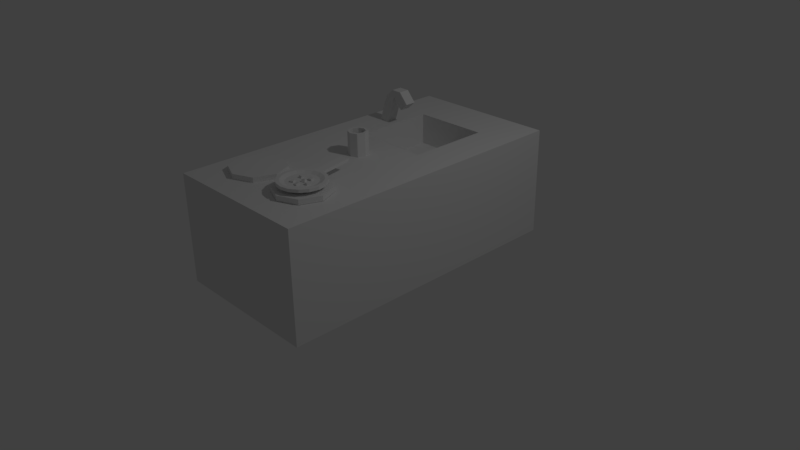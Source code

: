# Source: Herd.blend  (saved by Blender 2.77.0; exported with 4.5.12 LTS)
import bpy
from mathutils import Matrix  # noqa: F401  (used for matrix-valued properties, if any)

bpy.ops.wm.read_factory_settings(use_empty=True)
scene = bpy.context.scene
scene.name = 'Scene'

# ---- collections
col_collection_1 = bpy.data.collections.new('Collection 1'); scene.collection.children.link(col_collection_1)

# ---- materials (node trees are filled in below, after node groups)
mat_weiss = bpy.data.materials.new('Weiss')
mat_weiss.alpha_threshold = 0.0
mat_weiss.use_transparent_shadow = False
mat_weiss.roughness = 0.5
mat_weiss.line_color = (0.0, 0.0, 0.0, 1.0)
mat_braun = bpy.data.materials.new('Braun')
mat_braun.alpha_threshold = 0.0
mat_braun.use_transparent_shadow = False
mat_braun.roughness = 0.5
mat_metall = bpy.data.materials.new('Metall')
mat_metall.alpha_threshold = 0.0
mat_metall.use_transparent_shadow = False
mat_metall.roughness = 0.5
mat_schwarz = bpy.data.materials.new('Schwarz')
mat_schwarz.alpha_threshold = 0.0
mat_schwarz.use_transparent_shadow = False
mat_schwarz.roughness = 0.5
mat_gr_n = bpy.data.materials.new('Grün')
mat_gr_n.alpha_threshold = 0.0
mat_gr_n.use_transparent_shadow = False
mat_gr_n.roughness = 0.5

# ---- material node trees

# ---- world
world_world = bpy.data.worlds.new('World'); scene.world = world_world
world_world.color = (0.05088, 0.05088, 0.05088)
world_world.use_sun_shadow = False
world_world.sun_shadow_jitter_overblur = 0.0
world_world.cycles.sampling_method = 'MANUAL'

# ---- cameras
cam_camera = bpy.data.cameras.new('Camera')
cam_camera.clip_end = 100.0
cam_camera.lens = 35.0
cam_camera.sensor_width = 32.0
cam_camera.sensor_height = 18.0
cam_camera.ortho_scale = 7.314
cam_camera.dof.focus_distance = 0.0
cam_camera.dof.aperture_fstop = 128.0

# ---- lights
light_lamp = bpy.data.lights.new('Lamp', 'POINT')
light_lamp.transmission_factor = 0.0
light_lamp.cutoff_distance = 30.0
light_lamp.energy = 100.0
light_lamp.shadow_buffer_clip_start = 1.001
light_lamp.shadow_soft_size = 0.1
light_lamp.shadow_maximum_resolution = 0.006
light_lamp.use_absolute_resolution = True

# ---- meshes
me_cube_007 = bpy.data.meshes.new('Cube.007')
me_cube_007.from_pydata([(-0.1, -0.1, -0.1), (-0.1, -0.1, 0.1), (-0.1, 0.1, -0.1), (-0.1, 0.1, 0.1), (0.1, -0.1, -0.1), (0.1, -0.1, 0.1), (0.1, 0.1, -0.1), (0.1, 0.1, 0.1)], [], [(1, 3, 2, 0), (3, 7, 6, 2), (7, 5, 4, 6), (5, 1, 0, 4), (0, 2, 6, 4), (5, 7, 3, 1)])
me_cube_007.materials.append(mat_weiss)
me_cube_007.use_remesh_preserve_volume = False
me_cube_007.use_remesh_preserve_attributes = False
me_cube_007.use_mirror_vertex_groups = False
me_cube_007.update()
me_cube_006 = bpy.data.meshes.new('Cube.006')
me_cube_006.from_pydata([(1.264, 5.592, -3.423), (0.8367, 5.688, -3.368), (0.4888, 5.477, -3.196), (0.4244, 5.083, -3.007), (0.6811, 4.736, -2.913), (1.109, 4.64, -2.969), (1.456, 4.851, -3.141), (1.521, 5.245, -3.329), (1.542, 6.126, -2.21), (1.114, 6.222, -2.155), (0.7665, 6.012, -1.982), (0.702, 5.617, -1.794), (0.9587, 5.27, -1.7), (1.386, 5.174, -1.755), (1.734, 5.385, -1.928), (1.799, 5.779, -2.116), (1.542, 6.126, -2.21), (1.114, 6.222, -2.155), (0.7665, 6.012, -1.982), (0.702, 5.617, -1.794), (0.9587, 5.27, -1.7), (1.386, 5.174, -1.755), (1.734, 5.385, -1.928), (1.799, 5.779, -2.116), (1.471, 6.022, -2.148), (1.147, 6.094, -2.106), (0.8845, 5.935, -1.976), (0.8357, 5.637, -1.833), (1.03, 5.375, -1.762), (1.353, 5.302, -1.804), (1.616, 5.461, -1.934), (1.665, 5.759, -2.077), (1.321, 5.735, -2.8), (0.9983, 5.807, -2.758), (0.7353, 5.648, -2.628), (0.6865, 5.35, -2.485), (0.8806, 5.088, -2.414), (1.204, 5.015, -2.456), (1.467, 5.174, -2.586), (1.516, 5.472, -2.729), (1.101, 5.411, -2.607)], [], [(6, 14, 13, 5), (4, 12, 11, 3), (2, 10, 9, 1), (7, 15, 14, 6), (5, 13, 12, 4), (3, 11, 10, 2), (1, 9, 8, 0), (0, 8, 15, 7), (15, 23, 22, 14), (13, 21, 20, 12), (11, 19, 18, 10), (9, 17, 16, 8), (8, 16, 23, 15), (14, 22, 21, 13), (12, 20, 19, 11), (10, 18, 17, 9), (20, 28, 27, 19), (18, 26, 25, 17), (23, 31, 30, 22), (21, 29, 28, 20), (19, 27, 26, 18), (17, 25, 24, 16), (16, 24, 31, 23), (22, 30, 29, 21), (24, 32, 39, 31), (30, 38, 37, 29), (28, 36, 35, 27), (26, 34, 33, 25), (31, 39, 38, 30), (29, 37, 36, 28), (27, 35, 34, 26), (25, 33, 32, 24), (37, 40, 36), (35, 40, 34), (33, 40, 32), (32, 40, 39), (38, 40, 37), (36, 40, 35), (34, 40, 33), (39, 40, 38)])
me_cube_006.polygons.foreach_set('material_index', [0, 0, 0, 0, 0, 0, 0, 0, 0, 0, 0, 0, 0, 0, 0, 0, 0, 0, 0, 0, 0, 0, 0, 0, 0, 0, 0, 0, 0, 0, 0, 0, 1, 1, 1, 1, 1, 1, 1, 1])
me_cube_006.materials.append(mat_weiss)
me_cube_006.materials.append(mat_braun)
me_cube_006.use_remesh_preserve_volume = False
me_cube_006.use_remesh_preserve_attributes = False
me_cube_006.use_mirror_vertex_groups = False
me_cube_006.update()
me_cube_005 = bpy.data.meshes.new('Cube.005')
me_cube_005.from_pydata([(-0.1, -0.1, -0.1), (-0.1, -0.1, 0.1), (-0.1, 0.1, -0.1), (-0.1, 0.1, 0.1), (0.1, -0.1, -0.1), (0.1, -0.1, 0.1), (0.1, 0.1, -0.1), (0.1, 0.1, 0.1)], [], [(1, 3, 2, 0), (3, 7, 6, 2), (7, 5, 4, 6), (5, 1, 0, 4), (0, 2, 6, 4), (5, 7, 3, 1)])
me_cube_005.materials.append(mat_weiss)
me_cube_005.use_remesh_preserve_volume = False
me_cube_005.use_remesh_preserve_attributes = False
me_cube_005.use_mirror_vertex_groups = False
me_cube_005.update()
me_cube_004 = bpy.data.meshes.new('Cube.004')
me_cube_004.from_pydata([(-0.1, -0.1, -0.1), (-0.1, -0.1, 0.1), (-0.1, 0.1, -0.1), (-0.1, 0.1, 0.1), (0.1, -0.1, -0.1), (0.1, -0.1, 0.1), (0.1, 0.1, -0.1), (0.1, 0.1, 0.1)], [], [(1, 3, 2, 0), (3, 7, 6, 2), (7, 5, 4, 6), (5, 1, 0, 4), (0, 2, 6, 4), (5, 7, 3, 1)])
me_cube_004.materials.append(mat_weiss)
me_cube_004.use_remesh_preserve_volume = False
me_cube_004.use_remesh_preserve_attributes = False
me_cube_004.use_mirror_vertex_groups = False
me_cube_004.update()
me_cube_003 = bpy.data.meshes.new('Cube.003')
me_cube_003.from_pydata([(-0.1, -0.1, -0.1), (-0.1, -0.1, 0.1), (-0.1, 0.1, -0.1), (-0.1, 0.1, 0.1), (0.1, -0.1, -0.1), (0.1, -0.1, 0.1), (0.1, 0.1, -0.1), (0.1, 0.1, 0.1)], [], [(1, 3, 2, 0), (3, 7, 6, 2), (7, 5, 4, 6), (5, 1, 0, 4), (0, 2, 6, 4), (5, 7, 3, 1)])
me_cube_003.materials.append(mat_weiss)
me_cube_003.use_remesh_preserve_volume = False
me_cube_003.use_remesh_preserve_attributes = False
me_cube_003.use_mirror_vertex_groups = False
me_cube_003.update()
me_cube_002 = bpy.data.meshes.new('Cube.002')
me_cube_002.from_pydata([(-0.1, -0.1, -0.1), (-0.1, -0.1, 0.1), (-0.1, 0.1, -0.1), (-0.1, 0.1, 0.1), (0.1, -0.1, -0.1), (0.1, -0.1, 0.1), (0.1, 0.1, -0.1), (0.1, 0.1, 0.1)], [], [(1, 3, 2, 0), (3, 7, 6, 2), (7, 5, 4, 6), (5, 1, 0, 4), (0, 2, 6, 4), (5, 7, 3, 1)])
me_cube_002.materials.append(mat_weiss)
me_cube_002.use_remesh_preserve_volume = False
me_cube_002.use_remesh_preserve_attributes = False
me_cube_002.use_mirror_vertex_groups = False
me_cube_002.update()
me_cube_001 = bpy.data.meshes.new('Cube.001')
me_cube_001.from_pydata([(-0.1, -0.1, -0.1), (-0.1, -0.1, 0.1), (-0.1, 0.1, -0.1), (-0.1, 0.1, 0.1), (0.1, -0.1, -0.1), (0.1, -0.1, 0.1), (0.1, 0.1, -0.1), (0.1, 0.1, 0.1)], [], [(1, 3, 2, 0), (3, 7, 6, 2), (7, 5, 4, 6), (5, 1, 0, 4), (0, 2, 6, 4), (5, 7, 3, 1)])
me_cube_001.materials.append(mat_weiss)
me_cube_001.use_remesh_preserve_volume = False
me_cube_001.use_remesh_preserve_attributes = False
me_cube_001.use_mirror_vertex_groups = False
me_cube_001.update()
me_circle_002 = bpy.data.meshes.new('Circle.002')
me_circle_002.from_pydata([(0.0, 1.0, 0.0), (-0.3827, 0.9239, 0.0), (-0.7071, 0.7071, 0.0), (-0.9239, 0.3827, 0.0), (-1.0, -4.371e-08, 0.0), (-0.9239, -0.3827, 0.0), (-0.7071, -0.7071, 0.0), (-0.3827, -0.9239, 0.0), (-1.51e-07, -1.0, 0.0), (0.3827, -0.9239, 0.0), (0.7071, -0.7071, 0.0), (0.9239, -0.3827, 0.0), (1.0, 1.192e-08, 0.0), (0.9239, 0.3827, 0.0), (0.7071, 0.7071, 0.0), (0.3827, 0.9239, 0.0), (2.815e-08, 1.756, 0.2842), (-0.6718, 1.622, 0.2842), (-1.241, 1.241, 0.2842), (-1.622, 0.6718, 0.2842), (-1.756, -8.518e-08, 0.2842), (-1.622, -0.6718, 0.2842), (-1.241, -1.241, 0.2842), (-0.6718, -1.622, 0.2842), (-2.369e-07, -1.756, 0.2842), (0.6718, -1.622, 0.2842), (1.241, -1.241, 0.2842), (1.622, -0.6718, 0.2842), (1.756, 1.249e-08, 0.2842), (1.622, 0.6718, 0.2842), (1.241, 1.241, 0.2842), (0.6718, 1.622, 0.2842), (2.815e-08, 1.756, 0.5156), (-0.6718, 1.622, 0.5156), (-1.241, 1.241, 0.5156), (-1.622, 0.6718, 0.5156), (-1.756, -8.518e-08, 0.5156), (-1.622, -0.6718, 0.5156), (-1.241, -1.241, 0.5156), (-0.6718, -1.622, 0.5156), (-2.369e-07, -1.756, 0.5156), (0.6718, -1.622, 0.5156), (1.241, -1.241, 0.5156), (1.622, -0.6718, 0.5156), (1.756, 1.249e-08, 0.5156), (1.622, 0.6718, 0.5156), (1.241, 1.241, 0.5156), (0.6718, 1.622, 0.5156), (1.103e-08, 1.492, 0.5156), (-0.5708, 1.378, 0.5156), (-1.055, 1.055, 0.5156), (-1.378, 0.5708, 0.5156), (-1.492, -7.685e-08, 0.5156), (-1.378, -0.5708, 0.5156), (-1.055, -1.055, 0.5156), (-0.5708, -1.378, 0.5156), (-2.142e-07, -1.492, 0.5156), (0.5708, -1.378, 0.5156), (1.055, -1.055, 0.5156), (1.378, -0.5708, 0.5156), (1.492, 6.131e-09, 0.5156), (1.378, 0.5708, 0.5156), (1.055, 1.055, 0.5156), (0.5708, 1.378, 0.5156), (-6.767e-09, 1.168, 0.3767), (-0.4466, 1.08, 0.3767), (-0.8253, 0.8253, 0.3844), (-1.078, 0.4466, 0.3844), (-1.167, -5.851e-08, 0.3844), (-1.078, -0.4466, 0.3844), (-0.8253, -0.8253, 0.3844), (-0.4466, -1.078, 0.3844), (-1.83e-07, -1.167, 0.3844), (0.4466, -1.078, 0.3844), (0.8253, -0.8253, 0.3844), (1.078, -0.4466, 0.3844), (1.167, 0.00137, 0.3767), (1.078, 0.448, 0.3767), (0.8253, 0.8253, 0.3844), (0.4466, 1.078, 0.3844), (-4.47e-08, 0.00137, 0.3767), (-1.191, 4.23, 0.2842), (-0.5189, 4.364, 0.2842), (-1.191, 4.23, 0.5156), (-0.5189, 4.364, 0.5156)], [], [(11, 27, 26, 10), (4, 20, 19, 3), (12, 28, 27, 11), (5, 21, 20, 4), (13, 29, 28, 12), (6, 22, 21, 5), (14, 30, 29, 13), (7, 23, 22, 6), (15, 31, 30, 14), (8, 24, 23, 7), (1, 17, 16, 0), (0, 16, 31, 15), (9, 25, 24, 8), (2, 18, 17, 1), (10, 26, 25, 9), (3, 19, 18, 2), (26, 42, 41, 25), (19, 35, 34, 18), (27, 43, 42, 26), (20, 36, 35, 19), (28, 44, 43, 27), (21, 37, 36, 20), (29, 45, 44, 28), (22, 38, 37, 21), (30, 46, 45, 29), (23, 39, 38, 22), (31, 47, 46, 30), (24, 40, 39, 23), (32, 84, 83, 33), (16, 32, 47, 31), (25, 41, 40, 24), (18, 34, 33, 17), (47, 63, 62, 46), (40, 56, 55, 39), (33, 49, 48, 32), (32, 48, 63, 47), (41, 57, 56, 40), (34, 50, 49, 33), (42, 58, 57, 41), (35, 51, 50, 34), (43, 59, 58, 42), (36, 52, 51, 35), (44, 60, 59, 43), (37, 53, 52, 36), (45, 61, 60, 44), (38, 54, 53, 37), (46, 62, 61, 45), (39, 55, 54, 38), (53, 69, 68, 52), (61, 77, 76, 60), (54, 70, 69, 53), (62, 78, 77, 61), (55, 71, 70, 54), (63, 79, 78, 62), (56, 72, 71, 55), (49, 65, 64, 48), (48, 64, 79, 63), (57, 73, 72, 56), (50, 66, 65, 49), (58, 74, 73, 57), (51, 67, 66, 50), (59, 75, 74, 58), (52, 68, 67, 51), (60, 76, 75, 59), (74, 80, 73), (67, 80, 66), (75, 80, 74), (68, 80, 67), (76, 80, 75), (69, 80, 68), (77, 80, 76), (70, 80, 69), (78, 80, 77), (71, 80, 70), (79, 80, 78), (72, 80, 71), (65, 80, 64), (64, 80, 79), (73, 80, 72), (66, 80, 65), (81, 83, 84, 82), (33, 83, 81, 17), (17, 81, 82, 16), (16, 82, 84, 32)])
me_circle_002.polygons.foreach_set('material_index', [1, 1, 1, 1, 1, 1, 1, 1, 1, 1, 1, 1, 1, 1, 1, 1, 1, 1, 1, 1, 1, 1, 1, 1, 1, 1, 1, 1, 0, 1, 1, 1, 1, 1, 1, 1, 1, 1, 1, 1, 1, 1, 1, 1, 1, 1, 1, 1, 1, 1, 1, 1, 1, 1, 1, 1, 1, 1, 1, 1, 1, 1, 1, 1, 2, 2, 2, 2, 2, 2, 2, 2, 2, 2, 2, 2, 2, 2, 2, 2, 0, 0, 1, 0])
me_circle_002.materials.append(mat_metall)
me_circle_002.materials.append(mat_schwarz)
me_circle_002.materials.append(mat_gr_n)
me_circle_002.materials.append(None)
me_circle_002.use_remesh_preserve_volume = False
me_circle_002.use_remesh_preserve_attributes = False
me_circle_002.use_mirror_vertex_groups = False
me_circle_002.update()
me_circle_001 = bpy.data.meshes.new('Circle.001')
me_circle_001.from_pydata([(0.0, 1.0, 0.0), (-0.7071, 0.7071, 0.0), (-1.0, -4.371e-08, 0.0), (-0.7071, -0.7071, 0.0), (8.742e-08, -1.0, 0.0), (0.7071, -0.7071, 0.0), (1.0, 1.192e-08, 0.0), (0.7071, 0.7071, 0.0), (0.0, 1.0, 0.1842), (-0.7071, 0.7071, 0.1842), (-1.0, -4.371e-08, 0.1842), (-0.7071, -0.7071, 0.1842), (8.742e-08, -1.0, 0.1842), (0.7071, -0.7071, 0.1842), (1.0, 1.192e-08, 0.1842), (0.7071, 0.7071, 0.1842), (7.451e-09, 0.0, 0.1842)], [], [(7, 15, 14, 6), (5, 13, 12, 4), (3, 11, 10, 2), (1, 9, 8, 0), (0, 8, 15, 7), (6, 14, 13, 5), (4, 12, 11, 3), (2, 10, 9, 1), (8, 16, 15), (14, 16, 13), (12, 16, 11), (10, 16, 9), (15, 16, 14), (13, 16, 12), (11, 16, 10), (9, 16, 8)])
me_circle_001.materials.append(mat_schwarz)
me_circle_001.use_remesh_preserve_volume = False
me_circle_001.use_remesh_preserve_attributes = False
me_circle_001.use_mirror_vertex_groups = False
me_circle_001.update()
me_circle = bpy.data.meshes.new('Circle')
me_circle.from_pydata([(0.0, 1.0, 0.006993), (-0.7071, 0.7071, 0.006993), (-1.0, -4.371e-08, 0.006993), (-0.7071, -0.7071, 0.006993), (8.742e-08, -1.0, 0.006993), (0.7071, -0.7071, 0.006993), (1.0, 1.192e-08, 0.006993), (0.7071, 0.7071, 0.006993), (0.0, 1.0, 0.1912), (-0.7071, 0.7071, 0.1912), (-1.0, -4.371e-08, 0.1912), (-0.7071, -0.7071, 0.1912), (8.742e-08, -1.0, 0.1912), (0.7071, -0.7071, 0.1912), (1.0, 1.192e-08, 0.1912), (0.7071, 0.7071, 0.1912), (7.451e-09, 0.0, 0.1912)], [], [(7, 15, 14, 6), (5, 13, 12, 4), (3, 11, 10, 2), (1, 9, 8, 0), (0, 8, 15, 7), (6, 14, 13, 5), (4, 12, 11, 3), (2, 10, 9, 1), (8, 16, 15), (14, 16, 13), (12, 16, 11), (10, 16, 9), (15, 16, 14), (13, 16, 12), (11, 16, 10), (9, 16, 8)])
me_circle.materials.append(mat_schwarz)
me_circle.use_remesh_preserve_volume = False
me_circle.use_remesh_preserve_attributes = False
me_circle.use_mirror_vertex_groups = False
me_circle.update()
me_plane_001 = bpy.data.meshes.new('Plane.001')
me_plane_001.from_pydata([(-1.0, -1.0, 0.0), (1.0, -1.0, 0.0), (-1.0, 1.0, 0.0), (1.0, 1.0, 0.0), (0.7997, -1.0, 5.074), (2.8, -1.0, 5.074), (0.7997, 1.0, 5.074), (2.8, 1.0, 5.074), (2.347, -1.0, 6.434), (4.347, -1.0, 6.434), (2.347, 1.0, 6.434), (4.347, 1.0, 6.434), (4.534, -1.0, 3.101), (4.534, 1.0, 3.101), (6.082, -1.0, 4.462), (6.082, 1.0, 4.462)], [], [(0, 2, 3, 1), (5, 7, 13, 12), (1, 3, 7, 5), (2, 0, 4, 6), (3, 2, 6, 7), (0, 1, 5, 4), (8, 9, 11, 10), (6, 4, 8, 10), (7, 6, 10, 11), (4, 5, 9, 8), (12, 13, 15, 14), (9, 5, 12, 14), (7, 11, 15, 13), (11, 9, 14, 15)])
me_plane_001.materials.append(mat_metall)
me_plane_001.use_remesh_preserve_volume = False
me_plane_001.use_remesh_preserve_attributes = False
me_plane_001.use_mirror_vertex_groups = False
me_plane_001.update()
me_plane = bpy.data.meshes.new('Plane')
me_plane.from_pydata([(-1.0, -1.0, 0.0), (1.0, -1.0, 0.0), (-1.0, 1.0, 0.0), (1.0, 1.0, 0.0), (-1.0, -1.0, 1.425), (1.0, -1.0, 1.425), (-1.0, 1.0, 1.425), (1.0, 1.0, 1.425), (-1.0, 0.5, 0.0), (-1.0, 0.0, 0.0), (-1.0, -0.5, 0.0), (-0.5, -1.0, 0.0), (0.0, -1.0, 0.0), (0.5, -1.0, 0.0), (1.0, -0.5, 0.0), (1.0, 0.0, 0.0), (1.0, 0.5, 0.0), (0.5, 1.0, 0.0), (0.0, 1.0, 0.0), (-0.5, 1.0, 0.0), (-1.0, 0.5, 1.425), (-1.0, 0.0, 1.425), (-1.0, -0.5, 1.425), (-0.5, -1.0, 1.425), (0.0, -1.0, 1.425), (0.5, -1.0, 1.425), (1.0, -0.5, 1.425), (1.0, 0.0, 1.425), (1.0, 0.5, 1.425), (0.5, 1.0, 1.425), (0.0, 1.0, 1.425), (-0.5, 1.0, 1.425), (1.0, 1.0, 0.3562), (1.0, 1.0, 0.7124), (1.0, 1.0, 1.069), (1.0, -1.0, 1.069), (1.0, -1.0, 0.7124), (1.0, -1.0, 0.3562), (-1.0, -1.0, 0.3562), (-1.0, -1.0, 0.7124), (-1.0, -1.0, 1.069), (-1.0, 1.0, 1.069), (-1.0, 1.0, 0.7124), (-1.0, 1.0, 0.3562), (-0.5, -1.0, 0.3562), (-0.5, -1.0, 0.7124), (-0.5, -1.0, 1.069), (0.0, -1.0, 0.3562), (0.0, -1.0, 0.7124), (0.0, -1.0, 1.069), (0.5, -1.0, 0.3562), (0.5, -1.0, 0.7124), (0.5, -1.0, 1.069), (0.5, 1.0, 0.3562), (0.5, 1.0, 0.7124), (0.5, 1.0, 1.069), (0.0, 1.0, 0.3562), (0.0, 1.0, 0.7124), (0.0, 1.0, 1.069), (-0.5, 1.0, 0.3562), (-0.5, 1.0, 0.7124), (-0.5, 1.0, 1.069), (-1.0, 0.5, 0.3562), (-1.0, 0.5, 0.7124), (-1.0, 0.5, 1.069), (-1.0, 0.0, 0.3562), (-1.0, 0.0, 0.7124), (-1.0, 0.0, 1.069), (-1.0, -0.5, 0.3562), (-1.0, -0.5, 0.7124), (-1.0, -0.5, 1.069), (1.0, -0.5, 0.3562), (1.0, -0.5, 0.7124), (1.0, -0.5, 1.069), (1.0, 0.0, 0.3562), (1.0, 0.0, 0.7124), (1.0, 0.0, 1.069), (1.0, 0.5, 0.3562), (1.0, 0.5, 0.7124), (1.0, 0.5, 1.069), (-0.5, -0.5, 1.425), (-0.5, 0.1502, 1.425), (-0.5, 0.6938, 1.425), (0.0, -0.5, 1.425), (0.0, 0.1502, 1.425), (0.0, 0.6938, 1.425), (0.5, -0.5, 1.425), (0.5, 0.1502, 1.425), (0.5, 0.6938, 1.425), (-0.5, -0.5, 0.0), (0.0, -0.5, 0.0), (0.5, -0.5, 0.0), (-0.5, 0.0, 0.0), (0.0, 0.0, 0.0), (0.5, 0.0, 0.0), (-0.5, 0.5, 0.0), (0.0, 0.5, 0.0), (0.5, 0.5, 0.0), (-0.5, 0.1502, 1.013), (-0.5, 0.6938, 1.013), (0.0, 0.1502, 1.013), (0.0, 0.6938, 1.013), (0.5, 0.1502, 1.013), (0.5, 0.6938, 1.013)], [], [(97, 17, 3, 16), (88, 28, 7, 29), (79, 34, 7, 28), (70, 40, 4, 22), (61, 41, 6, 31), (52, 35, 5, 25), (40, 46, 23, 4), (46, 49, 24, 23), (49, 52, 25, 24), (0, 11, 44, 38), (38, 44, 45, 39), (39, 45, 46, 40), (11, 12, 47, 44), (44, 47, 48, 45), (45, 48, 49, 46), (12, 13, 50, 47), (47, 50, 51, 48), (48, 51, 52, 49), (13, 1, 37, 50), (50, 37, 36, 51), (51, 36, 35, 52), (34, 55, 29, 7), (55, 58, 30, 29), (58, 61, 31, 30), (3, 17, 53, 32), (32, 53, 54, 33), (33, 54, 55, 34), (17, 18, 56, 53), (53, 56, 57, 54), (54, 57, 58, 55), (18, 19, 59, 56), (56, 59, 60, 57), (57, 60, 61, 58), (19, 2, 43, 59), (59, 43, 42, 60), (60, 42, 41, 61), (41, 64, 20, 6), (64, 67, 21, 20), (67, 70, 22, 21), (2, 8, 62, 43), (43, 62, 63, 42), (42, 63, 64, 41), (8, 9, 65, 62), (62, 65, 66, 63), (63, 66, 67, 64), (9, 10, 68, 65), (65, 68, 69, 66), (66, 69, 70, 67), (10, 0, 38, 68), (68, 38, 39, 69), (69, 39, 40, 70), (35, 73, 26, 5), (73, 76, 27, 26), (76, 79, 28, 27), (1, 14, 71, 37), (37, 71, 72, 36), (36, 72, 73, 35), (14, 15, 74, 71), (71, 74, 75, 72), (72, 75, 76, 73), (15, 16, 77, 74), (74, 77, 78, 75), (75, 78, 79, 76), (16, 3, 32, 77), (77, 32, 33, 78), (78, 33, 34, 79), (20, 82, 31, 6), (82, 85, 30, 31), (85, 88, 29, 30), (4, 23, 80, 22), (22, 80, 81, 21), (21, 81, 82, 20), (23, 24, 83, 80), (80, 83, 84, 81), (82, 81, 98, 99), (24, 25, 86, 83), (83, 86, 87, 84), (81, 84, 100, 98), (25, 5, 26, 86), (86, 26, 27, 87), (87, 27, 28, 88), (13, 91, 14, 1), (91, 94, 15, 14), (94, 97, 16, 15), (0, 10, 89, 11), (11, 89, 90, 12), (12, 90, 91, 13), (10, 9, 92, 89), (89, 92, 93, 90), (90, 93, 94, 91), (9, 8, 95, 92), (92, 95, 96, 93), (93, 96, 97, 94), (8, 2, 19, 95), (95, 19, 18, 96), (96, 18, 17, 97), (98, 100, 101, 99), (100, 102, 103, 101), (84, 87, 102, 100), (85, 82, 99, 101), (87, 88, 103, 102), (88, 85, 101, 103)])
me_plane.polygons.foreach_set('material_index', [0, 0, 0, 0, 0, 0, 0, 0, 0, 0, 0, 0, 0, 0, 0, 0, 0, 0, 0, 0, 0, 0, 0, 0, 0, 0, 0, 0, 0, 0, 0, 0, 0, 0, 0, 0, 0, 0, 0, 0, 0, 0, 0, 0, 0, 0, 0, 0, 0, 0, 0, 0, 0, 0, 0, 0, 0, 0, 0, 0, 0, 0, 0, 0, 0, 0, 0, 0, 0, 0, 0, 0, 0, 0, 1, 0, 0, 1, 0, 0, 0, 0, 0, 0, 0, 0, 0, 0, 0, 0, 0, 0, 0, 0, 0, 0, 1, 1, 1, 1, 1, 1])
me_plane.materials.append(mat_weiss)
me_plane.materials.append(mat_metall)
me_plane.use_remesh_preserve_volume = False
me_plane.use_remesh_preserve_attributes = False
me_plane.use_mirror_vertex_groups = False
me_plane.update()

# ---- objects
ob_tofu_005 = bpy.data.objects.new('Tofu.005', me_cube_007)
ob_becher = bpy.data.objects.new('Becher', me_cube_006)
ob_tofu_004 = bpy.data.objects.new('Tofu.004', me_cube_005)
ob_tofu_003 = bpy.data.objects.new('Tofu.003', me_cube_004)
ob_tofu_002 = bpy.data.objects.new('Tofu.002', me_cube_003)
ob_tofu_001 = bpy.data.objects.new('Tofu.001', me_cube_002)
ob_tofu = bpy.data.objects.new('Tofu', me_cube_001)
ob_pfanne = bpy.data.objects.new('Pfanne', me_circle_002)
ob_kochplatte_001 = bpy.data.objects.new('Kochplatte.001', me_circle_001)
ob_kochplatte = bpy.data.objects.new('Kochplatte', me_circle)
ob_wasserhahn = bpy.data.objects.new('Wasserhahn', me_plane_001)
ob_sp_le_herd = bpy.data.objects.new('Spüle/Herd', me_plane)
ob_lamp = bpy.data.objects.new('Lamp', light_lamp)
ob_camera = bpy.data.objects.new('Camera', cam_camera)

# ---- transforms, parenting, visibility, modifiers, constraints
ob_tofu_005.location = (0.4361, -1.441, 1.557)
ob_tofu_005.rotation_euler = (0.2828, -0.1649, -0.09786)
ob_tofu_005.scale = (0.2193, 0.2193, 0.2193)
ob_tofu_005.lineart.crease_threshold = 0.0
ob_becher.location = (0.4383, -1.424, 1.557)
ob_becher.rotation_euler = (0.4147, -0.2064, 0.5423)
ob_becher.scale = (0.2193, 0.2193, 0.2193)
ob_becher.lineart.crease_threshold = 0.0
ob_tofu_004.location = (0.4207, -1.335, 1.559)
ob_tofu_004.rotation_euler = (0.8019, -0.2956, 0.4389)
ob_tofu_004.scale = (0.2193, 0.2193, 0.2193)
ob_tofu_004.lineart.crease_threshold = 0.0
ob_tofu_003.location = (0.3137, -1.287, 1.557)
ob_tofu_003.rotation_euler = (-0.2928, -0.02654, -0.006168)
ob_tofu_003.scale = (0.2193, 0.2193, 0.2193)
ob_tofu_003.lineart.crease_threshold = 0.0
ob_tofu_002.location = (0.3366, -1.426, 1.557)
ob_tofu_002.rotation_euler = (0.09977, -0.05336, 0.363)
ob_tofu_002.scale = (0.2193, 0.2193, 0.2193)
ob_tofu_002.lineart.crease_threshold = 0.0
ob_tofu_001.location = (0.4407, -1.253, 1.564)
ob_tofu_001.rotation_euler = (0.2005, 0.006067, 0.1391)
ob_tofu_001.scale = (0.2193, 0.2193, 0.2193)
ob_tofu_001.lineart.crease_threshold = 0.0
ob_tofu.location = (0.5101, -1.36, 1.557)
ob_tofu.rotation_euler = (-0.103, 0.002049, -0.09601)
ob_tofu.scale = (0.2193, 0.2193, 0.2193)
ob_tofu.lineart.crease_threshold = 0.0
ob_pfanne.location = (0.3825, -1.332, 1.493)
ob_pfanne.scale = (0.1682, 0.1682, 0.1682)
ob_pfanne.lineart.crease_threshold = 0.0
ob_kochplatte_001.location = (-0.4488, -1.332, 1.425)
ob_kochplatte_001.scale = (0.3549, 0.3549, 0.3549)
ob_kochplatte_001.lineart.crease_threshold = 0.0
ob_kochplatte.location = (0.3825, -1.332, 1.425)
ob_kochplatte.scale = (0.3549, 0.3549, 0.3549)
ob_kochplatte.lineart.crease_threshold = 0.0
ob_wasserhahn.location = (-0.6852, 0.9185, 1.425)
ob_wasserhahn.scale = (0.07057, 0.07057, 0.07057)
ob_wasserhahn.lineart.crease_threshold = 0.0
ob_sp_le_herd.location = (0.0, 0.0, 0.0)
ob_sp_le_herd.scale = (1.0, 1.997, 1.0)
ob_sp_le_herd.lineart.crease_threshold = 0.0
ob_lamp.location = (4.076, 1.005, 5.904)
ob_lamp.rotation_euler = (0.6503, 0.05522, 1.866)
ob_lamp.lock_rotations_4d = False
ob_lamp.empty_display_type = 'ARROWS'
ob_lamp.color = (0.0, 0.0, 0.0, 0.0)
ob_lamp.lineart.crease_threshold = 0.0
ob_camera.location = (7.481, -6.508, 5.344)
ob_camera.rotation_euler = (1.109, 0.01082, 0.8149)
ob_camera.lock_rotations_4d = False
ob_camera.empty_display_type = 'ARROWS'
ob_camera.color = (0.0, 0.0, 0.0, 0.0)
ob_camera.display_type = 'WIRE'
ob_camera.lineart.crease_threshold = 0.0

# ---- collection membership
col_collection_1.objects.link(ob_tofu_005)
col_collection_1.objects.link(ob_becher)
col_collection_1.objects.link(ob_tofu_004)
col_collection_1.objects.link(ob_tofu_003)
col_collection_1.objects.link(ob_tofu_002)
col_collection_1.objects.link(ob_tofu_001)
col_collection_1.objects.link(ob_tofu)
col_collection_1.objects.link(ob_pfanne)
col_collection_1.objects.link(ob_kochplatte_001)
col_collection_1.objects.link(ob_kochplatte)
col_collection_1.objects.link(ob_wasserhahn)
col_collection_1.objects.link(ob_sp_le_herd)
col_collection_1.objects.link(ob_lamp)
col_collection_1.objects.link(ob_camera)

# ---- scene / render settings (as saved in the file)
scene.camera = ob_camera
scene.frame_start = 1; scene.frame_end = 250; scene.frame_set(1)
scene.render.engine = 'BLENDER_EEVEE_NEXT'
scene.render.resolution_percentage = 50
scene.render.dither_intensity = 0.0
scene.cycles.use_denoising = False
scene.cycles.samples = 128
scene.cycles.sampling_pattern = 'TABULATED_SOBOL'
scene.cycles.light_sampling_threshold = 0.0
scene.cycles.use_adaptive_sampling = False
scene.cycles.use_light_tree = False
scene.cycles.blur_glossy = 0.0
scene.cycles.sample_clamp_indirect = 0.0
scene.view_settings.view_transform = 'Standard'
bpy.context.view_layer.update()
